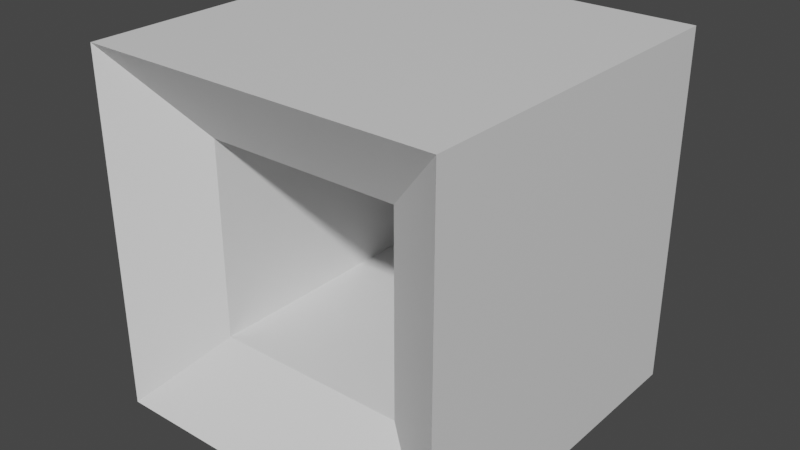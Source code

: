 # Source: inset_cube.blend  (saved by Blender 3.3.6; exported with 4.5.12 LTS)
import bpy
from mathutils import Matrix  # noqa: F401  (used for matrix-valued properties, if any)

bpy.ops.wm.read_factory_settings(use_empty=True)
scene = bpy.context.scene
scene.name = 'Scene'

# ---- collections
col_collection = bpy.data.collections.new('Collection'); scene.collection.children.link(col_collection)

# ---- materials (node trees are filled in below, after node groups)
mat_material = bpy.data.materials.new('Material')
mat_material.alpha_threshold = 0.0
mat_material.use_transparent_shadow = False
mat_material.roughness = 0.5
mat_material.line_color = (0.0, 0.0, 0.0, 1.0)

# ---- material node trees
mat_material.use_nodes = True; mat_material.node_tree.nodes.clear()
_N = mat_material.node_tree.nodes; _L = mat_material.node_tree.links
n0 = _N.new('ShaderNodeOutputMaterial'); n0.name = 'Material Output'; n0.location = (300, 300)
n1 = _N.new('ShaderNodeBsdfPrincipled'); n1.name = 'Principled BSDF'; n1.location = (10, 300)
n1.distribution = 'GGX'
n1.subsurface_method = 'RANDOM_WALK_SKIN'
n1.inputs[3].default_value = 1.45
n1.inputs[27].default_value = (0.0, 0.0, 0.0, 1.0)
n1.inputs[28].default_value = 1.0
_L.new(n1.outputs[0], n0.inputs[0])
n0.is_active_output = True

# ---- world
world_world = bpy.data.worlds.new('World'); scene.world = world_world
world_world.use_nodes = True; world_world.node_tree.nodes.clear()
_N = world_world.node_tree.nodes; _L = world_world.node_tree.links
n0 = _N.new('ShaderNodeOutputWorld'); n0.name = 'World Output'; n0.location = (300, 300)
n1 = _N.new('ShaderNodeBackground'); n1.name = 'Background'; n1.location = (10, 300)
n1.inputs[0].default_value = (0.05088, 0.05088, 0.05088, 1.0)
_L.new(n1.outputs[0], n0.inputs[0])
n0.is_active_output = True
world_world.color = (0.05088, 0.05088, 0.05088)
world_world.use_sun_shadow = False
world_world.sun_shadow_jitter_overblur = 0.0

# ---- meshes
me_cube = bpy.data.meshes.new('Cube')
me_cube.from_pydata([(0.55, 0.7, 0.55), (0.55, 0.7, -0.55), (0.55, -0.7, 0.55), (0.55, -0.7, -0.55), (-0.55, 0.7, 0.55), (-0.55, 0.7, -0.55), (-0.55, -0.7, 0.55), (-0.55, -0.7, -0.55), (-1.0, -1.0, -1.0), (-1.0, -1.0, 1.0), (1.0, -1.0, 1.0), (1.0, -1.0, -1.0), (1.0, 1.0, -1.0), (-1.0, 1.0, -1.0), (1.0, 1.0, 1.0), (-1.0, 1.0, 1.0)], [], [(14, 15, 9, 10), (2, 6, 4, 0), (8, 9, 15, 13), (13, 12, 11, 8), (12, 14, 10, 11), (7, 5, 4, 6), (7, 6, 9, 8), (2, 3, 11, 10), (6, 2, 10, 9), (3, 7, 8, 11), (5, 1, 12, 13), (1, 0, 14, 12), (4, 5, 13, 15), (0, 4, 15, 14), (3, 2, 0, 1), (7, 3, 1, 5)])
_uv = me_cube.uv_layers.new(name='UVMap')
_uv.uv.foreach_set('vector', [0.625, 0.5, 0.875, 0.5, 0.875, 0.75, 0.625, 0.75, 0.5688, 0.8063, 0.5688, 0.9438, 0.5688, 0.3063, 0.5688, 0.4438, 0.375, 0.0, 0.625, 0.0, 0.625, 0.25, 0.375, 0.25, 0.125, 0.5, 0.375, 0.5, 0.375, 0.75, 0.125, 0.75, 0.375, 0.5, 0.625, 0.5, 0.625, 0.75, 0.375, 0.75, 0.4312, 0.9437, 0.4312, 0.3062, 0.5688, 0.3063, 0.5688, 0.9438, 0.4312, 0.9437, 0.5688, 0.9438, 0.625, 1.0, 0.375, 1.0, 0.5688, 0.8063, 0.4312, 0.8062, 0.375, 0.75, 0.625, 0.75, 0.5688, 0.9438, 0.5688, 0.8063, 0.625, 0.75, 0.625, 1.0, 0.4312, 0.8062, 0.4312, 0.9437, 0.375, 1.0, 0.375, 0.75, 0.4312, 0.3062, 0.4312, 0.4437, 0.375, 0.5, 0.375, 0.25, 0.4312, 0.4437, 0.5688, 0.4438, 0.625, 0.5, 0.375, 0.5, 0.5688, 0.3063, 0.4312, 0.3062, 0.375, 0.25, 0.625, 0.25, 0.5688, 0.4438, 0.5688, 0.3063, 0.625, 0.25, 0.625, 0.5, 0.4312, 0.8062, 0.5688, 0.8063, 0.5688, 0.4438, 0.4312, 0.4437, 0.4312, 0.9437, 0.4312, 0.8062, 0.4312, 0.4437, 0.4312, 0.3062])
me_cube.materials.append(mat_material)
me_cube.use_mirror_vertex_groups = False
me_cube.update()

# ---- objects
ob_cube = bpy.data.objects.new('Cube', me_cube)

# ---- transforms, parenting, visibility, modifiers, constraints
ob_cube.location = (0.0, 0.0, 0.0)
ob_cube.lock_rotations_4d = False
ob_cube.empty_display_type = 'ARROWS'
ob_cube.lineart.crease_threshold = 0.0

# ---- collection membership
col_collection.objects.link(ob_cube)

# ---- scene / render settings (as saved in the file)
scene.frame_start = 1; scene.frame_end = 250; scene.frame_set(1)
scene.render.engine = 'BLENDER_EEVEE_NEXT'
scene.cycles.sampling_pattern = 'TABULATED_SOBOL'
scene.cycles.use_light_tree = False
scene.view_settings.view_transform = 'Filmic'
bpy.context.view_layer.update()

# ---- added for rendering (the .blend has no active camera and no usable light): camera, sun
cam_auto = bpy.data.cameras.new('AutoCamera')
cam_auto.lens = 50.0
cam_auto.sensor_width = 36.0
cam_auto.clip_end = 1000.0
ob_auto_camera = bpy.data.objects.new('AutoCamera', cam_auto)
scene.collection.objects.link(ob_auto_camera)
ob_auto_camera.location = (3.20507, -3.84609, 2.56406)
ob_auto_camera.rotation_euler = (1.09748, -7.21219e-08, 0.694738)
scene.camera = ob_auto_camera
light_auto_sun = bpy.data.lights.new('AutoSun', 'SUN')
light_auto_sun.energy = 3.0
light_auto_sun.angle = 0.0523599
ob_auto_sun = bpy.data.objects.new('AutoSun', light_auto_sun)
scene.collection.objects.link(ob_auto_sun)
ob_auto_sun.rotation_euler = (0.872665, 0.174533, 0.523599)
bpy.context.view_layer.update()
